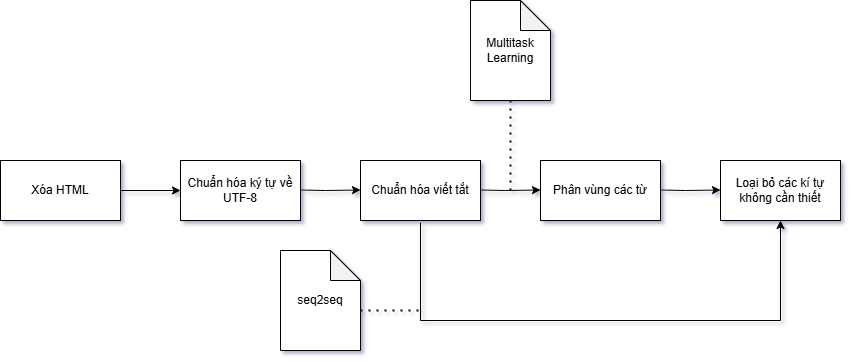

The diagram above was exported from draw.io. Its source (the exported page's mxGraphModel, read from the mxfile embedded in the PNG):
<mxGraphModel dx="946" dy="563" grid="1" gridSize="10" guides="1" tooltips="1" connect="1" arrows="1" fold="1" page="1" pageScale="1" pageWidth="850" pageHeight="1100" background="light-dark(#FFFFFF,#FF9999)" math="0" shadow="1">
  <root>
    <mxCell id="0" />
    <mxCell id="1" parent="0" />
    <mxCell id="BKYeV3CXlMIS0mfdWY25-1" value="Xóa HTML" style="rounded=0;whiteSpace=wrap;html=1;" parent="1" vertex="1">
      <mxGeometry x="120" y="180" width="120" height="60" as="geometry" />
    </mxCell>
    <mxCell id="BKYeV3CXlMIS0mfdWY25-2" value="" style="endArrow=classic;html=1;rounded=0;exitX=1;exitY=0.5;exitDx=0;exitDy=0;" parent="1" source="BKYeV3CXlMIS0mfdWY25-1" edge="1">
      <mxGeometry width="50" height="50" relative="1" as="geometry">
        <mxPoint x="400" y="340" as="sourcePoint" />
        <mxPoint x="300" y="210" as="targetPoint" />
      </mxGeometry>
    </mxCell>
    <mxCell id="BKYeV3CXlMIS0mfdWY25-3" value="Chuẩn hóa ký tự về UTF-8" style="rounded=0;whiteSpace=wrap;html=1;" parent="1" vertex="1">
      <mxGeometry x="300" y="180" width="120" height="60" as="geometry" />
    </mxCell>
    <mxCell id="BKYeV3CXlMIS0mfdWY25-4" value="" style="endArrow=classic;html=1;rounded=0;exitX=1;exitY=0.5;exitDx=0;exitDy=0;" parent="1" edge="1">
      <mxGeometry width="50" height="50" relative="1" as="geometry">
        <mxPoint x="420" y="209.5" as="sourcePoint" />
        <mxPoint x="480" y="209.5" as="targetPoint" />
        <Array as="points">
          <mxPoint x="445" y="210" />
        </Array>
      </mxGeometry>
    </mxCell>
    <mxCell id="BKYeV3CXlMIS0mfdWY25-5" value="Chuẩn hóa viết tắt" style="rounded=0;whiteSpace=wrap;html=1;" parent="1" vertex="1">
      <mxGeometry x="480" y="180" width="120" height="60" as="geometry" />
    </mxCell>
    <mxCell id="BKYeV3CXlMIS0mfdWY25-6" value="" style="endArrow=classic;html=1;rounded=0;exitX=1;exitY=0.5;exitDx=0;exitDy=0;" parent="1" edge="1">
      <mxGeometry width="50" height="50" relative="1" as="geometry">
        <mxPoint x="600" y="209.5" as="sourcePoint" />
        <mxPoint x="660" y="209.5" as="targetPoint" />
        <Array as="points">
          <mxPoint x="625" y="210" />
        </Array>
      </mxGeometry>
    </mxCell>
    <mxCell id="BKYeV3CXlMIS0mfdWY25-7" value="Phân vùng các từ" style="rounded=0;whiteSpace=wrap;html=1;" parent="1" vertex="1">
      <mxGeometry x="660" y="180" width="120" height="60" as="geometry" />
    </mxCell>
    <mxCell id="BKYeV3CXlMIS0mfdWY25-8" value="" style="endArrow=classic;html=1;rounded=0;exitX=1;exitY=0.5;exitDx=0;exitDy=0;" parent="1" edge="1">
      <mxGeometry width="50" height="50" relative="1" as="geometry">
        <mxPoint x="780" y="209.5" as="sourcePoint" />
        <mxPoint x="840" y="209.5" as="targetPoint" />
        <Array as="points">
          <mxPoint x="805" y="210" />
        </Array>
      </mxGeometry>
    </mxCell>
    <mxCell id="BKYeV3CXlMIS0mfdWY25-9" value="Loại bỏ các kí tự không cần thiết" style="rounded=0;whiteSpace=wrap;html=1;" parent="1" vertex="1">
      <mxGeometry x="840" y="180" width="120" height="60" as="geometry" />
    </mxCell>
    <mxCell id="BKYeV3CXlMIS0mfdWY25-10" value="" style="endArrow=none;dashed=1;html=1;dashPattern=1 3;strokeWidth=2;rounded=0;" parent="1" edge="1">
      <mxGeometry width="50" height="50" relative="1" as="geometry">
        <mxPoint x="630" y="210" as="sourcePoint" />
        <mxPoint x="630" y="120" as="targetPoint" />
      </mxGeometry>
    </mxCell>
    <mxCell id="BKYeV3CXlMIS0mfdWY25-12" value="Multitask Learning" style="shape=note;whiteSpace=wrap;html=1;backgroundOutline=1;darkOpacity=0.05;" parent="1" vertex="1">
      <mxGeometry x="590" y="20" width="80" height="100" as="geometry" />
    </mxCell>
    <mxCell id="BKYeV3CXlMIS0mfdWY25-13" value="" style="endArrow=classic;html=1;rounded=0;entryX=0.5;entryY=1;entryDx=0;entryDy=0;" parent="1" target="BKYeV3CXlMIS0mfdWY25-9" edge="1">
      <mxGeometry width="50" height="50" relative="1" as="geometry">
        <mxPoint x="540" y="340" as="sourcePoint" />
        <mxPoint x="900" y="340" as="targetPoint" />
        <Array as="points">
          <mxPoint x="900" y="340" />
        </Array>
      </mxGeometry>
    </mxCell>
    <mxCell id="BKYeV3CXlMIS0mfdWY25-14" value="" style="endArrow=none;html=1;rounded=0;" parent="1" edge="1">
      <mxGeometry width="50" height="50" relative="1" as="geometry">
        <mxPoint x="540" y="340" as="sourcePoint" />
        <mxPoint x="540" y="242" as="targetPoint" />
      </mxGeometry>
    </mxCell>
    <mxCell id="BKYeV3CXlMIS0mfdWY25-15" value="" style="endArrow=none;dashed=1;html=1;dashPattern=1 3;strokeWidth=2;rounded=0;" parent="1" edge="1">
      <mxGeometry width="50" height="50" relative="1" as="geometry">
        <mxPoint x="480" y="330" as="sourcePoint" />
        <mxPoint x="540" y="330" as="targetPoint" />
      </mxGeometry>
    </mxCell>
    <mxCell id="BKYeV3CXlMIS0mfdWY25-16" value="seq2seq" style="shape=note;whiteSpace=wrap;html=1;backgroundOutline=1;darkOpacity=0.05;" parent="1" vertex="1">
      <mxGeometry x="400" y="270" width="80" height="100" as="geometry" />
    </mxCell>
  </root>
</mxGraphModel>